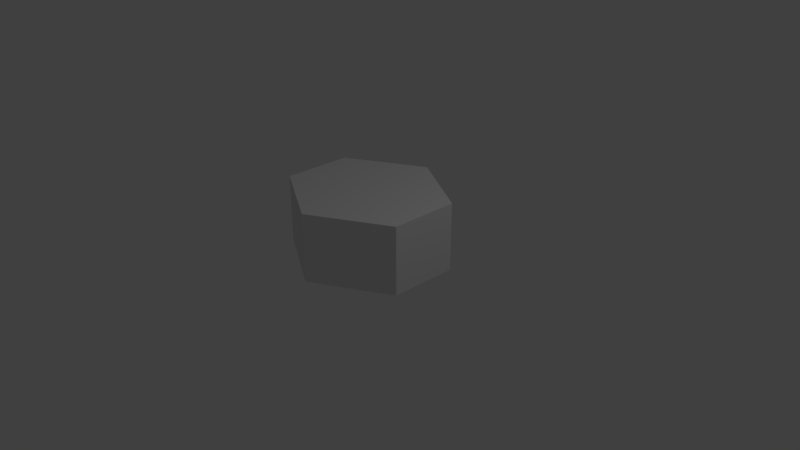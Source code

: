 # Source: hexagon.blend  (saved by Blender 2.79.0; exported with 4.5.12 LTS)
import bpy
from mathutils import Matrix  # noqa: F401  (used for matrix-valued properties, if any)

bpy.ops.wm.read_factory_settings(use_empty=True)
scene = bpy.context.scene
scene.name = 'Scene'

# ---- collections
col_collection_1 = bpy.data.collections.new('Collection 1'); scene.collection.children.link(col_collection_1)

# ---- world
world_world = bpy.data.worlds.new('World'); scene.world = world_world
world_world.color = (0.05088, 0.05088, 0.05088)
world_world.use_sun_shadow = False
world_world.sun_shadow_jitter_overblur = 0.0
world_world.cycles.sampling_method = 'MANUAL'

# ---- cameras
cam_camera = bpy.data.cameras.new('Camera')
cam_camera.clip_end = 100.0
cam_camera.lens = 35.0
cam_camera.sensor_width = 32.0
cam_camera.sensor_height = 18.0
cam_camera.ortho_scale = 7.314
cam_camera.dof.focus_distance = 0.0
cam_camera.dof.aperture_fstop = 128.0

# ---- lights
light_lamp = bpy.data.lights.new('Lamp', 'POINT')
light_lamp.transmission_factor = 0.0
light_lamp.cutoff_distance = 30.0
light_lamp.energy = 100.0
light_lamp.shadow_buffer_clip_start = 1.001
light_lamp.shadow_soft_size = 0.1
light_lamp.shadow_maximum_resolution = 0.006
light_lamp.use_absolute_resolution = True

# ---- meshes
me_grid_001 = bpy.data.meshes.new('Grid.001')
me_grid_001.from_pydata([(1.122e-09, -1.032, 0.0), (1.122e-09, -1.032, 0.0), (1.122e-09, -1.032, 0.0), (1.122e-09, -1.032, 0.0), (-1.194e-08, -1.032, 0.0), (-1.194e-08, -1.032, 0.0), (1.122e-09, -1.032, 0.0), (1.122e-09, -1.032, 0.0), (1.122e-09, -1.032, 0.0), (1.122e-09, -1.032, 0.0), (-1.0, -0.4578, 0.0), (-0.7778, -0.4578, 0.0), (-0.5556, -0.4578, 0.0), (-0.3333, -0.4578, 0.0), (-0.1111, -0.4578, 0.0), (0.1111, -0.4578, 0.0), (0.3333, -0.4578, 0.0), (0.5556, -0.4578, 0.0), (0.7778, -0.4578, 0.0), (1.0, -0.4578, 0.0), (-1.0, -0.327, 0.0), (-0.7778, -0.327, 0.0), (-0.5556, -0.327, 0.0), (-0.3333, -0.327, 0.0), (-0.1111, -0.327, 0.0), (0.1111, -0.327, 0.0), (0.3333, -0.327, 0.0), (0.5556, -0.327, 0.0), (0.7778, -0.327, 0.0), (1.0, -0.327, 0.0), (-1.0, -0.1962, 0.0), (-0.7778, -0.1962, 0.0), (-0.5556, -0.1962, 0.0), (-0.3333, -0.1962, 0.0), (-0.1111, -0.1962, 0.0), (0.1111, -0.1962, 0.0), (0.3333, -0.1962, 0.0), (0.5556, -0.1962, 0.0), (0.7778, -0.1962, 0.0), (1.0, -0.1962, 0.0), (-1.0, -0.0654, 0.0), (-0.7778, -0.0654, 0.0), (-0.5556, -0.0654, 0.0), (-0.3333, -0.0654, 0.0), (-0.1111, -0.0654, 0.0), (0.1111, -0.0654, 0.0), (0.3333, -0.0654, 0.0), (0.5556, -0.0654, 0.0), (0.7778, -0.0654, 0.0), (1.0, -0.0654, 0.0), (-1.0, 0.0654, 0.0), (-0.7778, 0.0654, 0.0), (-0.5556, 0.0654, 0.0), (-0.3333, 0.0654, 0.0), (-0.1111, 0.0654, 0.0), (0.1111, 0.0654, 0.0), (0.3333, 0.0654, 0.0), (0.5556, 0.0654, 0.0), (0.7778, 0.0654, 0.0), (1.0, 0.0654, 0.0), (-1.0, 0.1962, 0.0), (-0.7778, 0.1962, 0.0), (-0.5556, 0.1962, 0.0), (-0.3333, 0.1962, 0.0), (-0.1111, 0.1962, 0.0), (0.1111, 0.1962, 0.0), (0.3333, 0.1962, 0.0), (0.5556, 0.1962, 0.0), (0.7778, 0.1962, 0.0), (1.0, 0.1962, 0.0), (-1.0, 0.327, 0.0), (-0.7778, 0.327, 0.0), (-0.5556, 0.327, 0.0), (-0.3333, 0.327, 0.0), (-0.1111, 0.327, 0.0), (0.1111, 0.327, 0.0), (0.3333, 0.327, 0.0), (0.5556, 0.327, 0.0), (0.7778, 0.327, 0.0), (1.0, 0.327, 0.0), (-1.0, 0.4578, 0.0), (-0.7778, 0.4578, 0.0), (-0.5556, 0.4578, 0.0), (-0.3333, 0.4578, 0.0), (-0.1111, 0.4578, 0.0), (0.1111, 0.4578, 0.0), (0.3333, 0.4578, 0.0), (0.5556, 0.4578, 0.0), (0.7778, 0.4578, 0.0), (1.0, 0.4578, 0.0), (1.122e-09, 1.032, 0.0), (1.122e-09, 1.032, 0.0), (1.122e-09, 1.032, 0.0), (1.122e-09, 1.032, 0.0), (-1.194e-08, 1.032, 0.0), (-1.194e-08, 1.032, 0.0), (1.122e-09, 1.032, 0.0), (1.122e-09, 1.032, 0.0), (1.122e-09, 1.032, 0.0), (1.122e-09, 1.032, 0.0), (1.122e-09, -1.032, 0.9083), (1.122e-09, -1.032, 0.9083), (1.122e-09, -1.032, 0.9083), (1.122e-09, -1.032, 0.9083), (-1.194e-08, -1.032, 0.9083), (-1.194e-08, -1.032, 0.9083), (1.122e-09, -1.032, 0.9083), (1.122e-09, -1.032, 0.9083), (1.122e-09, -1.032, 0.9083), (1.122e-09, -1.032, 0.9083), (-1.0, -0.4578, 0.9083), (-0.7778, -0.4578, 0.9083), (-0.5556, -0.4578, 0.9083), (-0.3333, -0.4578, 0.9083), (-0.1111, -0.4578, 0.9083), (0.1111, -0.4578, 0.9083), (0.3333, -0.4578, 0.9083), (0.5556, -0.4578, 0.9083), (0.7778, -0.4578, 0.9083), (1.0, -0.4578, 0.9083), (-1.0, -0.327, 0.9083), (-0.7778, -0.327, 0.9083), (-0.5556, -0.327, 0.9083), (-0.3333, -0.327, 0.9083), (-0.1111, -0.327, 0.9083), (0.1111, -0.327, 0.9083), (0.3333, -0.327, 0.9083), (0.5556, -0.327, 0.9083), (0.7778, -0.327, 0.9083), (1.0, -0.327, 0.9083), (-1.0, -0.1962, 0.9083), (-0.7778, -0.1962, 0.9083), (-0.5556, -0.1962, 0.9083), (-0.3333, -0.1962, 0.9083), (-0.1111, -0.1962, 0.9083), (0.1111, -0.1962, 0.9083), (0.3333, -0.1962, 0.9083), (0.5556, -0.1962, 0.9083), (0.7778, -0.1962, 0.9083), (1.0, -0.1962, 0.9083), (-1.0, -0.0654, 0.9083), (-0.7778, -0.0654, 0.9083), (-0.5556, -0.0654, 0.9083), (-0.3333, -0.0654, 0.9083), (-0.1111, -0.0654, 0.9083), (0.1111, -0.0654, 0.9083), (0.3333, -0.0654, 0.9083), (0.5556, -0.0654, 0.9083), (0.7778, -0.0654, 0.9083), (1.0, -0.0654, 0.9083), (-1.0, 0.0654, 0.9083), (-0.7778, 0.0654, 0.9083), (-0.5556, 0.0654, 0.9083), (-0.3333, 0.0654, 0.9083), (-0.1111, 0.0654, 0.9083), (0.1111, 0.0654, 0.9083), (0.3333, 0.0654, 0.9083), (0.5556, 0.0654, 0.9083), (0.7778, 0.0654, 0.9083), (1.0, 0.0654, 0.9083), (-1.0, 0.1962, 0.9083), (-0.7778, 0.1962, 0.9083), (-0.5556, 0.1962, 0.9083), (-0.3333, 0.1962, 0.9083), (-0.1111, 0.1962, 0.9083), (0.1111, 0.1962, 0.9083), (0.3333, 0.1962, 0.9083), (0.5556, 0.1962, 0.9083), (0.7778, 0.1962, 0.9083), (1.0, 0.1962, 0.9083), (-1.0, 0.327, 0.9083), (-0.7778, 0.327, 0.9083), (-0.5556, 0.327, 0.9083), (-0.3333, 0.327, 0.9083), (-0.1111, 0.327, 0.9083), (0.1111, 0.327, 0.9083), (0.3333, 0.327, 0.9083), (0.5556, 0.327, 0.9083), (0.7778, 0.327, 0.9083), (1.0, 0.327, 0.9083), (-1.0, 0.4578, 0.9083), (-0.7778, 0.4578, 0.9083), (-0.5556, 0.4578, 0.9083), (-0.3333, 0.4578, 0.9083), (-0.1111, 0.4578, 0.9083), (0.1111, 0.4578, 0.9083), (0.3333, 0.4578, 0.9083), (0.5556, 0.4578, 0.9083), (0.7778, 0.4578, 0.9083), (1.0, 0.4578, 0.9083), (1.122e-09, 1.032, 0.9083), (1.122e-09, 1.032, 0.9083), (1.122e-09, 1.032, 0.9083), (1.122e-09, 1.032, 0.9083), (-1.194e-08, 1.032, 0.9083), (-1.194e-08, 1.032, 0.9083), (1.122e-09, 1.032, 0.9083), (1.122e-09, 1.032, 0.9083), (1.122e-09, 1.032, 0.9083), (1.122e-09, 1.032, 0.9083)], [], [(0, 10, 11, 1), (1, 11, 12, 2), (2, 12, 13, 3), (3, 13, 14, 4), (4, 14, 15, 5), (5, 15, 16, 6), (6, 16, 17, 7), (7, 17, 18, 8), (8, 18, 19, 9), (10, 20, 21, 11), (11, 21, 22, 12), (12, 22, 23, 13), (13, 23, 24, 14), (14, 24, 25, 15), (15, 25, 26, 16), (16, 26, 27, 17), (17, 27, 28, 18), (18, 28, 29, 19), (20, 30, 31, 21), (21, 31, 32, 22), (22, 32, 33, 23), (23, 33, 34, 24), (24, 34, 35, 25), (25, 35, 36, 26), (26, 36, 37, 27), (27, 37, 38, 28), (28, 38, 39, 29), (30, 40, 41, 31), (31, 41, 42, 32), (32, 42, 43, 33), (33, 43, 44, 34), (34, 44, 45, 35), (35, 45, 46, 36), (36, 46, 47, 37), (37, 47, 48, 38), (38, 48, 49, 39), (40, 50, 51, 41), (41, 51, 52, 42), (42, 52, 53, 43), (43, 53, 54, 44), (44, 54, 55, 45), (45, 55, 56, 46), (46, 56, 57, 47), (47, 57, 58, 48), (48, 58, 59, 49), (50, 60, 61, 51), (51, 61, 62, 52), (52, 62, 63, 53), (53, 63, 64, 54), (54, 64, 65, 55), (55, 65, 66, 56), (56, 66, 67, 57), (57, 67, 68, 58), (58, 68, 69, 59), (60, 70, 71, 61), (61, 71, 72, 62), (62, 72, 73, 63), (63, 73, 74, 64), (64, 74, 75, 65), (65, 75, 76, 66), (66, 76, 77, 67), (67, 77, 78, 68), (68, 78, 79, 69), (70, 80, 81, 71), (71, 81, 82, 72), (72, 82, 83, 73), (73, 83, 84, 74), (74, 84, 85, 75), (75, 85, 86, 76), (76, 86, 87, 77), (77, 87, 88, 78), (78, 88, 89, 79), (80, 90, 91, 81), (81, 91, 92, 82), (82, 92, 93, 83), (83, 93, 94, 84), (84, 94, 95, 85), (85, 95, 96, 86), (86, 96, 97, 87), (87, 97, 98, 88), (88, 98, 99, 89), (100, 101, 111, 110), (101, 102, 112, 111), (102, 103, 113, 112), (103, 104, 114, 113), (104, 105, 115, 114), (105, 106, 116, 115), (106, 107, 117, 116), (107, 108, 118, 117), (108, 109, 119, 118), (110, 111, 121, 120), (111, 112, 122, 121), (112, 113, 123, 122), (113, 114, 124, 123), (114, 115, 125, 124), (115, 116, 126, 125), (116, 117, 127, 126), (117, 118, 128, 127), (118, 119, 129, 128), (120, 121, 131, 130), (121, 122, 132, 131), (122, 123, 133, 132), (123, 124, 134, 133), (124, 125, 135, 134), (125, 126, 136, 135), (126, 127, 137, 136), (127, 128, 138, 137), (128, 129, 139, 138), (130, 131, 141, 140), (131, 132, 142, 141), (132, 133, 143, 142), (133, 134, 144, 143), (134, 135, 145, 144), (135, 136, 146, 145), (136, 137, 147, 146), (137, 138, 148, 147), (138, 139, 149, 148), (140, 141, 151, 150), (141, 142, 152, 151), (142, 143, 153, 152), (143, 144, 154, 153), (144, 145, 155, 154), (145, 146, 156, 155), (146, 147, 157, 156), (147, 148, 158, 157), (148, 149, 159, 158), (150, 151, 161, 160), (151, 152, 162, 161), (152, 153, 163, 162), (153, 154, 164, 163), (154, 155, 165, 164), (155, 156, 166, 165), (156, 157, 167, 166), (157, 158, 168, 167), (158, 159, 169, 168), (160, 161, 171, 170), (161, 162, 172, 171), (162, 163, 173, 172), (163, 164, 174, 173), (164, 165, 175, 174), (165, 166, 176, 175), (166, 167, 177, 176), (167, 168, 178, 177), (168, 169, 179, 178), (170, 171, 181, 180), (171, 172, 182, 181), (172, 173, 183, 182), (173, 174, 184, 183), (174, 175, 185, 184), (175, 176, 186, 185), (176, 177, 187, 186), (177, 178, 188, 187), (178, 179, 189, 188), (180, 181, 191, 190), (181, 182, 192, 191), (182, 183, 193, 192), (183, 184, 194, 193), (184, 185, 195, 194), (185, 186, 196, 195), (186, 187, 197, 196), (187, 188, 198, 197), (188, 189, 199, 198), (20, 10, 110, 120), (91, 90, 190, 191), (70, 60, 160, 170), (39, 49, 149, 139), (5, 6, 106, 105), (98, 97, 197, 198), (89, 99, 199, 189), (1, 2, 102, 101), (92, 91, 191, 192), (50, 40, 140, 150), (99, 98, 198, 199), (19, 29, 129, 119), (6, 7, 107, 106), (69, 79, 179, 169), (93, 92, 192, 193), (30, 20, 120, 130), (2, 3, 103, 102), (80, 70, 170, 180), (94, 93, 193, 194), (49, 59, 159, 149), (7, 8, 108, 107), (3, 4, 104, 103), (95, 94, 194, 195), (60, 50, 150, 160), (29, 39, 139, 129), (79, 89, 189, 179), (8, 9, 109, 108), (96, 95, 195, 196), (40, 30, 130, 140), (9, 19, 119, 109), (4, 5, 105, 104), (10, 0, 100, 110), (90, 80, 180, 190), (59, 69, 169, 159), (97, 96, 196, 197), (0, 1, 101, 100)])
me_grid_001.use_remesh_preserve_volume = False
me_grid_001.use_remesh_preserve_attributes = False
me_grid_001.use_mirror_vertex_groups = False
me_grid_001.update()

# ---- objects
ob_grid = bpy.data.objects.new('Grid', me_grid_001)
ob_lamp = bpy.data.objects.new('Lamp', light_lamp)
ob_camera = bpy.data.objects.new('Camera', cam_camera)

# ---- transforms, parenting, visibility, modifiers, constraints
ob_grid.location = (0.0, 0.0, 0.0)
ob_grid.lineart.crease_threshold = 0.0
ob_lamp.location = (4.076, 1.005, 5.904)
ob_lamp.rotation_euler = (0.6503, 0.05522, 1.866)
ob_lamp.lock_rotations_4d = False
ob_lamp.empty_display_type = 'ARROWS'
ob_lamp.color = (0.0, 0.0, 0.0, 0.0)
ob_lamp.lineart.crease_threshold = 0.0
ob_camera.location = (7.481, -6.508, 5.344)
ob_camera.rotation_euler = (1.109, 0.0, 0.8149)
ob_camera.lock_rotations_4d = False
ob_camera.empty_display_type = 'ARROWS'
ob_camera.color = (0.0, 0.0, 0.0, 0.0)
ob_camera.display_type = 'WIRE'
ob_camera.lineart.crease_threshold = 0.0

# ---- collection membership
col_collection_1.objects.link(ob_grid)
col_collection_1.objects.link(ob_lamp)
col_collection_1.objects.link(ob_camera)

# ---- scene / render settings (as saved in the file)
scene.camera = ob_camera
scene.frame_start = 1; scene.frame_end = 250; scene.frame_set(1)
scene.render.engine = 'BLENDER_EEVEE_NEXT'
scene.render.resolution_percentage = 50
scene.render.dither_intensity = 0.0
scene.cycles.use_denoising = False
scene.cycles.samples = 128
scene.cycles.sampling_pattern = 'TABULATED_SOBOL'
scene.cycles.use_adaptive_sampling = False
scene.cycles.use_light_tree = False
scene.cycles.blur_glossy = 0.0
scene.cycles.sample_clamp_indirect = 0.0
scene.view_settings.view_transform = 'Standard'
bpy.context.view_layer.update()
